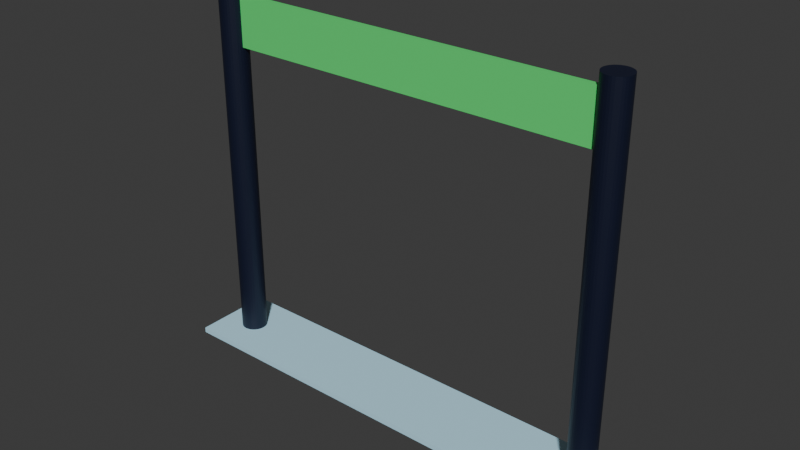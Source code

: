 # Source: goal.blend  (saved by Blender 4.3.34; exported with 4.5.12 LTS)
import bpy
from mathutils import Matrix  # noqa: F401  (used for matrix-valued properties, if any)

bpy.ops.wm.read_factory_settings(use_empty=True)
scene = bpy.context.scene
scene.name = 'Scene'

# ---- collections
col_collection = bpy.data.collections.new('Collection'); scene.collection.children.link(col_collection)

# ---- materials (node trees are filled in below, after node groups)
mat_material = bpy.data.materials.new('Material')
mat_material.alpha_threshold = 0.0
mat_material.roughness = 0.5
mat_material.line_color = (0.0, 0.0, 0.0, 1.0)
mat_material_001 = bpy.data.materials.new('Material.001')
mat_material_002 = bpy.data.materials.new('Material.002')

# ---- material node trees
mat_material.use_nodes = True; mat_material.node_tree.nodes.clear()
_N = mat_material.node_tree.nodes; _L = mat_material.node_tree.links
n0 = _N.new('ShaderNodeOutputMaterial'); n0.name = 'Material Output'; n0.location = (300, 300)
n1 = _N.new('ShaderNodeBsdfPrincipled'); n1.name = 'Principled BSDF'; n1.location = (10, 300)
n1.inputs[0].default_value = (0.5178, 0.8425, 1.0, 1.0)
n1.inputs[3].default_value = 1.45
_L.new(n1.outputs[0], n0.inputs[0])
n0.is_active_output = True
mat_material_001.use_nodes = True; mat_material_001.node_tree.nodes.clear()
_N = mat_material_001.node_tree.nodes; _L = mat_material_001.node_tree.links
n0 = _N.new('ShaderNodeBsdfPrincipled'); n0.name = 'Principled BSDF'; n0.location = (10, 300)
n0.inputs[0].default_value = (0.003772, 0.007053, 0.02585, 1.0)
n1 = _N.new('ShaderNodeOutputMaterial'); n1.name = 'Material Output'; n1.location = (300, 300)
_L.new(n0.outputs[0], n1.inputs[0])
n1.is_active_output = True
mat_material_002.use_nodes = True; mat_material_002.node_tree.nodes.clear()
_N = mat_material_002.node_tree.nodes; _L = mat_material_002.node_tree.links
n0 = _N.new('ShaderNodeBsdfPrincipled'); n0.name = 'Principled BSDF'; n0.location = (10, 300)
n0.inputs[0].default_value = (0.08867, 0.8, 0.1818, 1.0)
n1 = _N.new('ShaderNodeOutputMaterial'); n1.name = 'Material Output'; n1.location = (300, 300)
_L.new(n0.outputs[0], n1.inputs[0])
n1.is_active_output = True

# ---- world
world_world = bpy.data.worlds.new('World'); scene.world = world_world
world_world.use_nodes = True; world_world.node_tree.nodes.clear()
_N = world_world.node_tree.nodes; _L = world_world.node_tree.links
n0 = _N.new('ShaderNodeOutputWorld'); n0.name = 'World Output'; n0.location = (300, 300)
n1 = _N.new('ShaderNodeBackground'); n1.name = 'Background'; n1.location = (10, 300)
n1.inputs[0].default_value = (0.05088, 0.05088, 0.05088, 1.0)
_L.new(n1.outputs[0], n0.inputs[0])
n0.is_active_output = True
world_world.color = (0.05088, 0.05088, 0.05088)
world_world.sun_shadow_jitter_overblur = 0.0

# ---- meshes
me_cube_001 = bpy.data.meshes.new('Cube.001')
me_cube_001.from_pydata([(-0.8752, -0.15, -0.01), (-0.8752, -0.15, 0.01), (-0.8752, 0.15, -0.01), (-0.8752, 0.15, 0.01), (0.8752, -0.15, -0.01), (0.8752, -0.15, 0.01), (0.8752, 0.15, -0.01), (0.8752, 0.15, 0.01)], [], [(0, 1, 3, 2), (2, 3, 7, 6), (6, 7, 5, 4), (4, 5, 1, 0), (2, 6, 4, 0), (7, 3, 1, 5)])
_uv = me_cube_001.uv_layers.new(name='UVMap')
_uv.uv.foreach_set('vector', [0.375, 0.0, 0.625, 0.0, 0.625, 0.25, 0.375, 0.25, 0.375, 0.25, 0.625, 0.25, 0.625, 0.5, 0.375, 0.5, 0.375, 0.5, 0.625, 0.5, 0.625, 0.75, 0.375, 0.75, 0.375, 0.75, 0.625, 0.75, 0.625, 1.0, 0.375, 1.0, 0.125, 0.5, 0.375, 0.5, 0.375, 0.75, 0.125, 0.75, 0.625, 0.5, 0.875, 0.5, 0.875, 0.75, 0.625, 0.75])
me_cube_001.materials.append(mat_material)
me_cube_001.update()
me_cylinder = bpy.data.meshes.new('Cylinder')
me_cylinder.from_pydata([(0.7494, 0.04891, 0.0), (0.7494, 0.04891, 1.396), (0.7589, 0.04797, 0.0), (0.7589, 0.04797, 1.396), (0.7681, 0.04519, 0.0), (0.7681, 0.04519, 1.396), (0.7765, 0.04067, 0.0), (0.7765, 0.04067, 1.396), (0.7839, 0.03459, 0.0), (0.7839, 0.03459, 1.396), (0.79, 0.02717, 0.0), (0.79, 0.02717, 1.396), (0.7946, 0.01872, 0.0), (0.7946, 0.01872, 1.396), (0.7973, 0.009543, 0.0), (0.7973, 0.009543, 1.396), (0.7983, 0.0, 0.0), (0.7983, 0.0, 1.396), (0.7973, -0.009543, 0.0), (0.7973, -0.009543, 1.396), (0.7946, -0.01872, 0.0), (0.7946, -0.01872, 1.396), (0.79, -0.02717, 0.0), (0.79, -0.02717, 1.396), (0.7839, -0.03459, 0.0), (0.7839, -0.03459, 1.396), (0.7765, -0.04067, 0.0), (0.7765, -0.04067, 1.396), (0.7681, -0.04519, 0.0), (0.7681, -0.04519, 1.396), (0.7589, -0.04797, 0.0), (0.7589, -0.04797, 1.396), (0.7494, -0.04891, 0.0), (0.7494, -0.04891, 1.396), (0.7398, -0.04797, 0.0), (0.7398, -0.04797, 1.396), (0.7306, -0.04519, 0.0), (0.7306, -0.04519, 1.396), (0.7222, -0.04067, 0.0), (0.7222, -0.04067, 1.396), (0.7148, -0.03459, 0.0), (0.7148, -0.03459, 1.396), (0.7087, -0.02717, 0.0), (0.7087, -0.02717, 1.396), (0.7042, -0.01872, 0.0), (0.7042, -0.01872, 1.396), (0.7014, -0.009543, 0.0), (0.7014, -0.009543, 1.396), (0.7004, 0.0, 0.0), (0.7004, 0.0, 1.396), (0.7014, 0.009543, 0.0), (0.7014, 0.009543, 1.396), (0.7042, 0.01872, 0.0), (0.7042, 0.01872, 1.396), (0.7087, 0.02717, 0.0), (0.7087, 0.02717, 1.396), (0.7148, 0.03459, 0.0), (0.7148, 0.03459, 1.396), (0.7222, 0.04067, 0.0), (0.7222, 0.04067, 1.396), (0.7306, 0.04519, 0.0), (0.7306, 0.04519, 1.396), (0.7398, 0.04797, 0.0), (0.7398, 0.04797, 1.396), (-0.7494, 0.04891, 0.0), (-0.7494, 0.04891, 1.396), (-0.7589, 0.04797, 0.0), (-0.7589, 0.04797, 1.396), (-0.7681, 0.04519, 0.0), (-0.7681, 0.04519, 1.396), (-0.7765, 0.04067, 0.0), (-0.7765, 0.04067, 1.396), (-0.7839, 0.03459, 0.0), (-0.7839, 0.03459, 1.396), (-0.79, 0.02717, 0.0), (-0.79, 0.02717, 1.396), (-0.7946, 0.01872, 0.0), (-0.7946, 0.01872, 1.396), (-0.7973, 0.009543, 0.0), (-0.7973, 0.009543, 1.396), (-0.7983, 0.0, 0.0), (-0.7983, 0.0, 1.396), (-0.7973, -0.009543, 0.0), (-0.7973, -0.009543, 1.396), (-0.7946, -0.01872, 0.0), (-0.7946, -0.01872, 1.396), (-0.79, -0.02717, 0.0), (-0.79, -0.02717, 1.396), (-0.7839, -0.03459, 0.0), (-0.7839, -0.03459, 1.396), (-0.7765, -0.04067, 0.0), (-0.7765, -0.04067, 1.396), (-0.7681, -0.04519, 0.0), (-0.7681, -0.04519, 1.396), (-0.7589, -0.04797, 0.0), (-0.7589, -0.04797, 1.396), (-0.7494, -0.04891, 0.0), (-0.7494, -0.04891, 1.396), (-0.7398, -0.04797, 0.0), (-0.7398, -0.04797, 1.396), (-0.7306, -0.04519, 0.0), (-0.7306, -0.04519, 1.396), (-0.7222, -0.04067, 0.0), (-0.7222, -0.04067, 1.396), (-0.7148, -0.03459, 0.0), (-0.7148, -0.03459, 1.396), (-0.7087, -0.02717, 0.0), (-0.7087, -0.02717, 1.396), (-0.7042, -0.01872, 0.0), (-0.7042, -0.01872, 1.396), (-0.7014, -0.009543, 0.0), (-0.7014, -0.009543, 1.396), (-0.7004, 0.0, 0.0), (-0.7004, 0.0, 1.396), (-0.7014, 0.009543, 0.0), (-0.7014, 0.009543, 1.396), (-0.7042, 0.01872, 0.0), (-0.7042, 0.01872, 1.396), (-0.7087, 0.02717, 0.0), (-0.7087, 0.02717, 1.396), (-0.7148, 0.03459, 0.0), (-0.7148, 0.03459, 1.396), (-0.7222, 0.04067, 0.0), (-0.7222, 0.04067, 1.396), (-0.7306, 0.04519, 0.0), (-0.7306, 0.04519, 1.396), (-0.7398, 0.04797, 0.0), (-0.7398, 0.04797, 1.396)], [], [(0, 1, 3, 2), (2, 3, 5, 4), (4, 5, 7, 6), (6, 7, 9, 8), (8, 9, 11, 10), (10, 11, 13, 12), (12, 13, 15, 14), (14, 15, 17, 16), (16, 17, 19, 18), (18, 19, 21, 20), (20, 21, 23, 22), (22, 23, 25, 24), (24, 25, 27, 26), (26, 27, 29, 28), (28, 29, 31, 30), (30, 31, 33, 32), (32, 33, 35, 34), (34, 35, 37, 36), (36, 37, 39, 38), (38, 39, 41, 40), (40, 41, 43, 42), (42, 43, 45, 44), (44, 45, 47, 46), (46, 47, 49, 48), (48, 49, 51, 50), (50, 51, 53, 52), (52, 53, 55, 54), (54, 55, 57, 56), (56, 57, 59, 58), (58, 59, 61, 60), (3, 1, 63, 61, 59, 57, 55, 53, 51, 49, 47, 45, 43, 41, 39, 37, 35, 33, 31, 29, 27, 25, 23, 21, 19, 17, 15, 13, 11, 9, 7, 5), (60, 61, 63, 62), (62, 63, 1, 0), (0, 2, 4, 6, 8, 10, 12, 14, 16, 18, 20, 22, 24, 26, 28, 30, 32, 34, 36, 38, 40, 42, 44, 46, 48, 50, 52, 54, 56, 58, 60, 62), (64, 66, 67, 65), (66, 68, 69, 67), (68, 70, 71, 69), (70, 72, 73, 71), (72, 74, 75, 73), (74, 76, 77, 75), (76, 78, 79, 77), (78, 80, 81, 79), (80, 82, 83, 81), (82, 84, 85, 83), (84, 86, 87, 85), (86, 88, 89, 87), (88, 90, 91, 89), (90, 92, 93, 91), (92, 94, 95, 93), (94, 96, 97, 95), (96, 98, 99, 97), (98, 100, 101, 99), (100, 102, 103, 101), (102, 104, 105, 103), (104, 106, 107, 105), (106, 108, 109, 107), (108, 110, 111, 109), (110, 112, 113, 111), (112, 114, 115, 113), (114, 116, 117, 115), (116, 118, 119, 117), (118, 120, 121, 119), (120, 122, 123, 121), (122, 124, 125, 123), (67, 69, 71, 73, 75, 77, 79, 81, 83, 85, 87, 89, 91, 93, 95, 97, 99, 101, 103, 105, 107, 109, 111, 113, 115, 117, 119, 121, 123, 125, 127, 65), (124, 126, 127, 125), (126, 64, 65, 127), (64, 126, 124, 122, 120, 118, 116, 114, 112, 110, 108, 106, 104, 102, 100, 98, 96, 94, 92, 90, 88, 86, 84, 82, 80, 78, 76, 74, 72, 70, 68, 66)])
_uv = me_cylinder.uv_layers.new(name='UVMap')
_uv.uv.foreach_set('vector', [1.0, 0.5, 1.0, 1.0, 0.9688, 1.0, 0.9688, 0.5, 0.9688, 0.5, 0.9688, 1.0, 0.9375, 1.0, 0.9375, 0.5, 0.9375, 0.5, 0.9375, 1.0, 0.9062, 1.0, 0.9062, 0.5, 0.9062, 0.5, 0.9062, 1.0, 0.875, 1.0, 0.875, 0.5, 0.875, 0.5, 0.875, 1.0, 0.8438, 1.0, 0.8438, 0.5, 0.8438, 0.5, 0.8438, 1.0, 0.8125, 1.0, 0.8125, 0.5, 0.8125, 0.5, 0.8125, 1.0, 0.7812, 1.0, 0.7812, 0.5, 0.7812, 0.5, 0.7812, 1.0, 0.75, 1.0, 0.75, 0.5, 0.75, 0.5, 0.75, 1.0, 0.7188, 1.0, 0.7188, 0.5, 0.7188, 0.5, 0.7188, 1.0, 0.6875, 1.0, 0.6875, 0.5, 0.6875, 0.5, 0.6875, 1.0, 0.6562, 1.0, 0.6562, 0.5, 0.6562, 0.5, 0.6562, 1.0, 0.625, 1.0, 0.625, 0.5, 0.625, 0.5, 0.625, 1.0, 0.5938, 1.0, 0.5938, 0.5, 0.5938, 0.5, 0.5938, 1.0, 0.5625, 1.0, 0.5625, 0.5, 0.5625, 0.5, 0.5625, 1.0, 0.5312, 1.0, 0.5312, 0.5, 0.5312, 0.5, 0.5312, 1.0, 0.5, 1.0, 0.5, 0.5, 0.5, 0.5, 0.5, 1.0, 0.4688, 1.0, 0.4688, 0.5, 0.4688, 0.5, 0.4688, 1.0, 0.4375, 1.0, 0.4375, 0.5, 0.4375, 0.5, 0.4375, 1.0, 0.4062, 1.0, 0.4062, 0.5, 0.4062, 0.5, 0.4062, 1.0, 0.375, 1.0, 0.375, 0.5, 0.375, 0.5, 0.375, 1.0, 0.3438, 1.0, 0.3438, 0.5, 0.3438, 0.5, 0.3438, 1.0, 0.3125, 1.0, 0.3125, 0.5, 0.3125, 0.5, 0.3125, 1.0, 0.2812, 1.0, 0.2812, 0.5, 0.2812, 0.5, 0.2812, 1.0, 0.25, 1.0, 0.25, 0.5, 0.25, 0.5, 0.25, 1.0, 0.2188, 1.0, 0.2188, 0.5, 0.2188, 0.5, 0.2188, 1.0, 0.1875, 1.0, 0.1875, 0.5, 0.1875, 0.5, 0.1875, 1.0, 0.1562, 1.0, 0.1562, 0.5, 0.1562, 0.5, 0.1562, 1.0, 0.125, 1.0, 0.125, 0.5, 0.125, 0.5, 0.125, 1.0, 0.09375, 1.0, 0.09375, 0.5, 0.09375, 0.5, 0.09375, 1.0, 0.0625, 1.0, 0.0625, 0.5, 0.2968, 0.4854, 0.25, 0.49, 0.2032, 0.4854, 0.1582, 0.4717, 0.1167, 0.4496, 0.08029, 0.4197, 0.05045, 0.3833, 0.02827, 0.3418, 0.01461, 0.2968, 0.01, 0.25, 0.01461, 0.2032, 0.02827, 0.1582, 0.05045, 0.1167, 0.08029, 0.08029, 0.1167, 0.05045, 0.1582, 0.02827, 0.2032, 0.01461, 0.25, 0.01, 0.2968, 0.01461, 0.3418, 0.02827, 0.3833, 0.05045, 0.4197, 0.08029, 0.4496, 0.1167, 0.4717, 0.1582, 0.4854, 0.2032, 0.49, 0.25, 0.4854, 0.2968, 0.4717, 0.3418, 0.4496, 0.3833, 0.4197, 0.4197, 0.3833, 0.4496, 0.3418, 0.4717, 0.0625, 0.5, 0.0625, 1.0, 0.03125, 1.0, 0.03125, 0.5, 0.03125, 0.5, 0.03125, 1.0, 0.0, 1.0, 0.0, 0.5, 0.75, 0.49, 0.7968, 0.4854, 0.8418, 0.4717, 0.8833, 0.4496, 0.9197, 0.4197, 0.9496, 0.3833, 0.9717, 0.3418, 0.9854, 0.2968, 0.99, 0.25, 0.9854, 0.2032, 0.9717, 0.1582, 0.9496, 0.1167, 0.9197, 0.08029, 0.8833, 0.05045, 0.8418, 0.02827, 0.7968, 0.01461, 0.75, 0.01, 0.7032, 0.01461, 0.6582, 0.02827, 0.6167, 0.05045, 0.5803, 0.08029, 0.5504, 0.1167, 0.5283, 0.1582, 0.5146, 0.2032, 0.51, 0.25, 0.5146, 0.2968, 0.5283, 0.3418, 0.5504, 0.3833, 0.5803, 0.4197, 0.6167, 0.4496, 0.6582, 0.4717, 0.7032, 0.4854, 1.0, 0.5, 0.9688, 0.5, 0.9688, 1.0, 1.0, 1.0, 0.9688, 0.5, 0.9375, 0.5, 0.9375, 1.0, 0.9688, 1.0, 0.9375, 0.5, 0.9062, 0.5, 0.9062, 1.0, 0.9375, 1.0, 0.9062, 0.5, 0.875, 0.5, 0.875, 1.0, 0.9062, 1.0, 0.875, 0.5, 0.8438, 0.5, 0.8438, 1.0, 0.875, 1.0, 0.8438, 0.5, 0.8125, 0.5, 0.8125, 1.0, 0.8438, 1.0, 0.8125, 0.5, 0.7812, 0.5, 0.7812, 1.0, 0.8125, 1.0, 0.7812, 0.5, 0.75, 0.5, 0.75, 1.0, 0.7812, 1.0, 0.75, 0.5, 0.7188, 0.5, 0.7188, 1.0, 0.75, 1.0, 0.7188, 0.5, 0.6875, 0.5, 0.6875, 1.0, 0.7188, 1.0, 0.6875, 0.5, 0.6562, 0.5, 0.6562, 1.0, 0.6875, 1.0, 0.6562, 0.5, 0.625, 0.5, 0.625, 1.0, 0.6562, 1.0, 0.625, 0.5, 0.5938, 0.5, 0.5938, 1.0, 0.625, 1.0, 0.5938, 0.5, 0.5625, 0.5, 0.5625, 1.0, 0.5938, 1.0, 0.5625, 0.5, 0.5312, 0.5, 0.5312, 1.0, 0.5625, 1.0, 0.5312, 0.5, 0.5, 0.5, 0.5, 1.0, 0.5312, 1.0, 0.5, 0.5, 0.4688, 0.5, 0.4688, 1.0, 0.5, 1.0, 0.4688, 0.5, 0.4375, 0.5, 0.4375, 1.0, 0.4688, 1.0, 0.4375, 0.5, 0.4062, 0.5, 0.4062, 1.0, 0.4375, 1.0, 0.4062, 0.5, 0.375, 0.5, 0.375, 1.0, 0.4062, 1.0, 0.375, 0.5, 0.3438, 0.5, 0.3438, 1.0, 0.375, 1.0, 0.3438, 0.5, 0.3125, 0.5, 0.3125, 1.0, 0.3438, 1.0, 0.3125, 0.5, 0.2812, 0.5, 0.2812, 1.0, 0.3125, 1.0, 0.2812, 0.5, 0.25, 0.5, 0.25, 1.0, 0.2812, 1.0, 0.25, 0.5, 0.2188, 0.5, 0.2188, 1.0, 0.25, 1.0, 0.2188, 0.5, 0.1875, 0.5, 0.1875, 1.0, 0.2188, 1.0, 0.1875, 0.5, 0.1562, 0.5, 0.1562, 1.0, 0.1875, 1.0, 0.1562, 0.5, 0.125, 0.5, 0.125, 1.0, 0.1562, 1.0, 0.125, 0.5, 0.09375, 0.5, 0.09375, 1.0, 0.125, 1.0, 0.09375, 0.5, 0.0625, 0.5, 0.0625, 1.0, 0.09375, 1.0, 0.2968, 0.4854, 0.3418, 0.4717, 0.3833, 0.4496, 0.4197, 0.4197, 0.4496, 0.3833, 0.4717, 0.3418, 0.4854, 0.2968, 0.49, 0.25, 0.4854, 0.2032, 0.4717, 0.1582, 0.4496, 0.1167, 0.4197, 0.08029, 0.3833, 0.05045, 0.3418, 0.02827, 0.2968, 0.01461, 0.25, 0.01, 0.2032, 0.01461, 0.1582, 0.02827, 0.1167, 0.05045, 0.08029, 0.08029, 0.05045, 0.1167, 0.02827, 0.1582, 0.01461, 0.2032, 0.01, 0.25, 0.01461, 0.2968, 0.02827, 0.3418, 0.05045, 0.3833, 0.08029, 0.4197, 0.1167, 0.4496, 0.1582, 0.4717, 0.2032, 0.4854, 0.25, 0.49, 0.0625, 0.5, 0.03125, 0.5, 0.03125, 1.0, 0.0625, 1.0, 0.03125, 0.5, 0.0, 0.5, 0.0, 1.0, 0.03125, 1.0, 0.75, 0.49, 0.7032, 0.4854, 0.6582, 0.4717, 0.6167, 0.4496, 0.5803, 0.4197, 0.5504, 0.3833, 0.5283, 0.3418, 0.5146, 0.2968, 0.51, 0.25, 0.5146, 0.2032, 0.5283, 0.1582, 0.5504, 0.1167, 0.5803, 0.08029, 0.6167, 0.05045, 0.6582, 0.02827, 0.7032, 0.01461, 0.75, 0.01, 0.7968, 0.01461, 0.8418, 0.02827, 0.8833, 0.05045, 0.9197, 0.08029, 0.9496, 0.1167, 0.9717, 0.1582, 0.9854, 0.2032, 0.99, 0.25, 0.9854, 0.2968, 0.9717, 0.3418, 0.9496, 0.3833, 0.9197, 0.4197, 0.8833, 0.4496, 0.8418, 0.4717, 0.7968, 0.4854])
me_cylinder.materials.append(mat_material_001)
me_cylinder.update()
me_cube_002 = bpy.data.meshes.new('Cube.002')
me_cube_002.from_pydata([(-0.7312, 0.01, 1.033), (-0.7312, -0.01, 1.033), (-0.7312, 0.01, 1.22), (-0.7312, -0.01, 1.22), (0.7312, 0.01, 1.033), (0.7312, -0.01, 1.033), (0.7312, 0.01, 1.22), (0.7312, -0.01, 1.22)], [], [(0, 1, 3, 2), (2, 3, 7, 6), (6, 7, 5, 4), (4, 5, 1, 0), (2, 6, 4, 0), (7, 3, 1, 5)])
_uv = me_cube_002.uv_layers.new(name='UVMap')
_uv.uv.foreach_set('vector', [0.375, 0.0, 0.625, 0.0, 0.625, 0.25, 0.375, 0.25, 0.375, 0.25, 0.625, 0.25, 0.625, 0.5, 0.375, 0.5, 0.375, 0.5, 0.625, 0.5, 0.625, 0.75, 0.375, 0.75, 0.375, 0.75, 0.625, 0.75, 0.625, 1.0, 0.375, 1.0, 0.125, 0.5, 0.375, 0.5, 0.375, 0.75, 0.125, 0.75, 0.625, 0.5, 0.875, 0.5, 0.875, 0.75, 0.625, 0.75])
me_cube_002.materials.append(mat_material_002)
me_cube_002.update()

# ---- objects
ob_floor = bpy.data.objects.new('Floor', me_cube_001)
ob_posts = bpy.data.objects.new('Posts', me_cylinder)
ob_goal = bpy.data.objects.new('Goal', me_cube_002)

# ---- transforms, parenting, visibility, modifiers, constraints
ob_floor.location = (0.0, 0.0, 0.0)
ob_posts.location = (0.0, 0.0, 0.0)
ob_goal.location = (0.0, 0.0, 0.1263)

# ---- collection membership
col_collection.objects.link(ob_floor)
col_collection.objects.link(ob_posts)
col_collection.objects.link(ob_goal)

# ---- scene / render settings (as saved in the file)
scene.frame_start = 1; scene.frame_end = 250; scene.frame_set(1)
scene.render.engine = 'BLENDER_EEVEE_NEXT'
bpy.context.view_layer.update()

# ---- added for rendering (the .blend has no active camera and no usable light): camera, sun
cam_auto = bpy.data.cameras.new('AutoCamera')
cam_auto.lens = 50.0
cam_auto.sensor_width = 36.0
cam_auto.clip_end = 1000.0
ob_auto_camera = bpy.data.objects.new('AutoCamera', cam_auto)
scene.collection.objects.link(ob_auto_camera)
ob_auto_camera.location = (2.09579, -2.51494, 2.36962)
ob_auto_camera.rotation_euler = (1.09748, -7.21219e-08, 0.694738)
scene.camera = ob_auto_camera
light_auto_sun = bpy.data.lights.new('AutoSun', 'SUN')
light_auto_sun.energy = 3.0
light_auto_sun.angle = 0.0523599
ob_auto_sun = bpy.data.objects.new('AutoSun', light_auto_sun)
scene.collection.objects.link(ob_auto_sun)
ob_auto_sun.rotation_euler = (0.872665, 0.174533, 0.523599)
bpy.context.view_layer.update()
